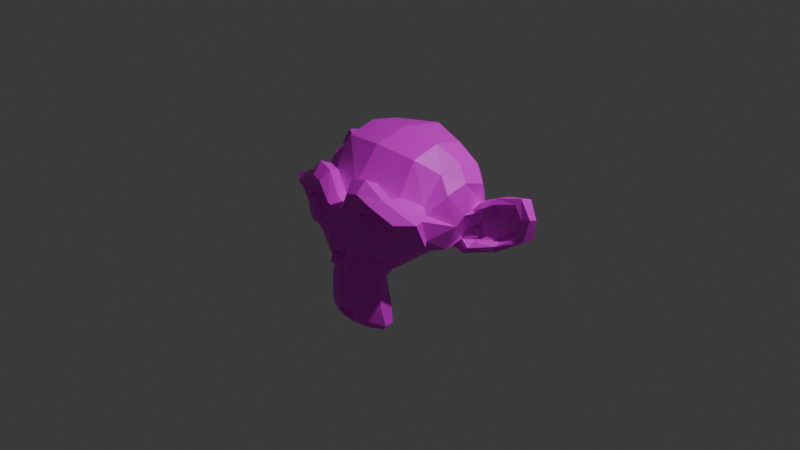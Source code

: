 # Source: suzanne.blend  (saved by Blender 4.2.66; exported with 4.5.12 LTS)
import bpy
from mathutils import Matrix  # noqa: F401  (used for matrix-valued properties, if any)

bpy.ops.wm.read_factory_settings(use_empty=True)
scene = bpy.context.scene
scene.name = 'Scene'

# ---- collections
col_collection = bpy.data.collections.new('Collection'); scene.collection.children.link(col_collection)

# ---- images (referenced by path relative to the original .blend; pixels are not part of the script)
import os
ASSET_DIR = os.environ.get("B2B_ASSET_DIR", "")  # directory of the original .blend (textures are referenced by path, not embedded)
HERE = os.path.dirname(os.path.abspath(__file__))  # packed textures are extracted next to this script under _unpacked/

def load_image(name, relpath, width, height, colorspace="sRGB"):
    """Load a texture the original file referenced (path relative to the .blend, or extracted next to this script)."""
    p = next((c for c in (os.path.join(HERE, relpath), os.path.join(ASSET_DIR, relpath)) if relpath and os.path.exists(c)), "")
    if p:
        img = bpy.data.images.load(p, check_existing=True)
        img.name = name
    else:  # same state as the original file: an image datablock whose file is absent (Cycles renders it pink)
        img = bpy.data.images.new(name, width, height)
        img.source = "FILE"
        img.filepath = "//" + (relpath or name)
    img.colorspace_settings.name = colorspace
    return img
img_suzannetext_png_001 = load_image('Suzannetext.png.001', 'blender/Suzannetext.png', 1024, 1024, 'sRGB')

# ---- materials (node trees are filled in below, after node groups)
mat_mat_riau = bpy.data.materials.new('Matériau')

# ---- material node trees
mat_mat_riau.use_nodes = True; mat_mat_riau.node_tree.nodes.clear()
_N = mat_mat_riau.node_tree.nodes; _L = mat_mat_riau.node_tree.links
n0 = _N.new('ShaderNodeBsdfPrincipled'); n0.name = 'BSDF guidée'; n0.location = (10, 300)
n1 = _N.new('ShaderNodeOutputMaterial'); n1.name = 'Sortie matériau'; n1.location = (300, 300)
n2 = _N.new('ShaderNodeTexImage'); n2.name = 'Texture image'; n2.location = (-280, 271)
n2.image = img_suzannetext_png_001
_L.new(n0.outputs[0], n1.inputs[0])
_L.new(n2.outputs[0], n0.inputs[0])
n1.is_active_output = True

# ---- world
world_world = bpy.data.worlds.new('World'); scene.world = world_world
world_world.use_nodes = True; world_world.node_tree.nodes.clear()
_N = world_world.node_tree.nodes; _L = world_world.node_tree.links
n0 = _N.new('ShaderNodeOutputWorld'); n0.name = 'World Output'; n0.location = (300, 300)
n1 = _N.new('ShaderNodeBackground'); n1.name = 'Background'; n1.location = (10, 300)
n1.inputs[0].default_value = (0.05088, 0.05088, 0.05088, 1.0)
_L.new(n1.outputs[0], n0.inputs[0])
n0.is_active_output = True
world_world.color = (0.05088, 0.05088, 0.05088)
world_world.sun_shadow_jitter_overblur = 0.0

# ---- cameras
cam_camera = bpy.data.cameras.new('Camera')
cam_camera.clip_end = 100.0
cam_camera.ortho_scale = 7.314

# ---- lights
light_light = bpy.data.lights.new('Light', 'POINT')
light_light.energy = 1000.0
light_light.shadow_soft_size = 0.1

# ---- meshes
me_suzanne = bpy.data.meshes.new('Suzanne')
me_suzanne.from_pydata([(0.4375, -0.7656, 0.1641), (-0.4375, -0.7656, 0.1641), (0.5, -0.6875, 0.09375), (-0.5, -0.6875, 0.09375), (0.5469, -0.5781, 0.05469), (-0.5469, -0.5781, 0.05469), (0.3516, -0.6172, -0.02344), (-0.3516, -0.6172, -0.02344), (0.3516, -0.7188, 0.03125), (-0.3516, -0.7188, 0.03125), (0.3516, -0.7812, 0.1328), (-0.3516, -0.7812, 0.1328), (0.2734, -0.7969, 0.1641), (-0.2734, -0.7969, 0.1641), (0.2031, -0.7422, 0.09375), (-0.2031, -0.7422, 0.09375), (0.1562, -0.6484, 0.05469), (-0.1562, -0.6484, 0.05469), (0.07812, -0.6562, 0.2422), (-0.07812, -0.6562, 0.2422), (0.1406, -0.7422, 0.2422), (-0.1406, -0.7422, 0.2422), (0.2422, -0.7969, 0.2422), (-0.2422, -0.7969, 0.2422), (0.2734, -0.7969, 0.3281), (-0.2734, -0.7969, 0.3281), (0.2031, -0.7422, 0.3906), (-0.2031, -0.7422, 0.3906), (0.1562, -0.6484, 0.4375), (-0.1562, -0.6484, 0.4375), (0.3516, -0.6172, 0.5156), (-0.3516, -0.6172, 0.5156), (0.3516, -0.7188, 0.4531), (-0.3516, -0.7188, 0.4531), (0.3516, -0.7812, 0.3594), (-0.3516, -0.7812, 0.3594), (0.4375, -0.7656, 0.3281), (-0.4375, -0.7656, 0.3281), (0.5, -0.6875, 0.3906), (-0.5, -0.6875, 0.3906), (0.5469, -0.5781, 0.4375), (-0.5469, -0.5781, 0.4375), (0.625, -0.5625, 0.2422), (-0.625, -0.5625, 0.2422), (0.5625, -0.6719, 0.2422), (-0.5625, -0.6719, 0.2422), (0.4688, -0.7578, 0.2422), (-0.4688, -0.7578, 0.2422), (0.4766, -0.7734, 0.2422), (-0.4766, -0.7734, 0.2422), (0.4453, -0.7812, 0.3359), (-0.4453, -0.7812, 0.3359), (0.3516, -0.8047, 0.375), (-0.3516, -0.8047, 0.375), (0.2656, -0.8203, 0.3359), (-0.2656, -0.8203, 0.3359), (0.2266, -0.8203, 0.2422), (-0.2266, -0.8203, 0.2422), (0.2656, -0.8203, 0.1562), (-0.2656, -0.8203, 0.1562), (0.3516, -0.8281, 0.2422), (-0.3516, -0.8281, 0.2422), (0.3516, -0.8047, 0.1172), (-0.3516, -0.8047, 0.1172), (0.4453, -0.7812, 0.1562), (-0.4453, -0.7812, 0.1562), (0.0, -0.7422, 0.4297), (0.0, -0.8203, 0.3516), (0.0, -0.7344, -0.6797), (0.0, -0.7812, -0.3203), (0.0, -0.7969, -0.1875), (0.0, -0.7188, -0.7734), (0.0, -0.6016, 0.4062), (0.0, -0.5703, 0.5703), (0.0, 0.5469, 0.8984), (0.0, 0.8516, 0.5625), (0.0, 0.8281, 0.07031), (0.0, 0.3516, -0.3828), (0.2031, -0.5625, -0.1875), (-0.2031, -0.5625, -0.1875), (0.3125, -0.5703, -0.4375), (-0.3125, -0.5703, -0.4375), (0.3516, -0.5703, -0.6953), (-0.3516, -0.5703, -0.6953), (0.3672, -0.5312, -0.8906), (-0.3672, -0.5312, -0.8906), (0.3281, -0.5234, -0.9453), (-0.3281, -0.5234, -0.9453), (0.1797, -0.5547, -0.9688), (-0.1797, -0.5547, -0.9688), (0.0, -0.5781, -0.9844), (0.4375, -0.5312, -0.1406), (-0.4375, -0.5312, -0.1406), (0.6328, -0.5391, -0.03906), (-0.6328, -0.5391, -0.03906), (0.8281, -0.4453, 0.1484), (-0.8281, -0.4453, 0.1484), (0.8594, -0.5938, 0.4297), (-0.8594, -0.5938, 0.4297), (0.7109, -0.625, 0.4844), (-0.7109, -0.625, 0.4844), (0.4922, -0.6875, 0.6016), (-0.4922, -0.6875, 0.6016), (0.3203, -0.7344, 0.7578), (-0.3203, -0.7344, 0.7578), (0.1562, -0.7578, 0.7188), (-0.1562, -0.7578, 0.7188), (0.0625, -0.75, 0.4922), (-0.0625, -0.75, 0.4922), (0.1641, -0.7734, 0.4141), (-0.1641, -0.7734, 0.4141), (0.125, -0.7656, 0.3047), (-0.125, -0.7656, 0.3047), (0.2031, -0.7422, 0.09375), (-0.2031, -0.7422, 0.09375), (0.375, -0.7031, 0.01562), (-0.375, -0.7031, 0.01562), (0.4922, -0.6719, 0.0625), (-0.4922, -0.6719, 0.0625), (0.625, -0.6484, 0.1875), (-0.625, -0.6484, 0.1875), (0.6406, -0.6484, 0.2969), (-0.6406, -0.6484, 0.2969), (0.6016, -0.6641, 0.375), (-0.6016, -0.6641, 0.375), (0.4297, -0.7188, 0.4375), (-0.4297, -0.7188, 0.4375), (0.25, -0.7578, 0.4688), (-0.25, -0.7578, 0.4688), (0.0, -0.7344, -0.7656), (0.1094, -0.7344, -0.7188), (-0.1094, -0.7344, -0.7188), (0.1172, -0.7109, -0.8359), (-0.1172, -0.7109, -0.8359), (0.0625, -0.6953, -0.8828), (-0.0625, -0.6953, -0.8828), (0.0, -0.6875, -0.8906), (0.0, -0.75, -0.1953), (0.0, -0.7422, -0.1406), (0.1016, -0.7422, -0.1484), (-0.1016, -0.7422, -0.1484), (0.125, -0.75, -0.2266), (-0.125, -0.75, -0.2266), (0.08594, -0.7422, -0.2891), (-0.08594, -0.7422, -0.2891), (0.3984, -0.6719, -0.04688), (-0.3984, -0.6719, -0.04688), (0.6172, -0.625, 0.05469), (-0.6172, -0.625, 0.05469), (0.7266, -0.6016, 0.2031), (-0.7266, -0.6016, 0.2031), (0.7422, -0.6562, 0.375), (-0.7422, -0.6562, 0.375), (0.6875, -0.7266, 0.4141), (-0.6875, -0.7266, 0.4141), (0.4375, -0.7969, 0.5469), (-0.4375, -0.7969, 0.5469), (0.3125, -0.8359, 0.6406), (-0.3125, -0.8359, 0.6406), (0.2031, -0.8516, 0.6172), (-0.2031, -0.8516, 0.6172), (0.1016, -0.8438, 0.4297), (-0.1016, -0.8438, 0.4297), (0.125, -0.8125, -0.1016), (-0.125, -0.8125, -0.1016), (0.2109, -0.7109, -0.4453), (-0.2109, -0.7109, -0.4453), (0.25, -0.6875, -0.7031), (-0.25, -0.6875, -0.7031), (0.2656, -0.6641, -0.8203), (-0.2656, -0.6641, -0.8203), (0.2344, -0.6328, -0.9141), (-0.2344, -0.6328, -0.9141), (0.1641, -0.6328, -0.9297), (-0.1641, -0.6328, -0.9297), (0.0, -0.6406, -0.9453), (0.0, -0.7266, 0.04688), (0.0, -0.7656, 0.2109), (0.3281, -0.7422, 0.4766), (-0.3281, -0.7422, 0.4766), (0.1641, -0.75, 0.1406), (-0.1641, -0.75, 0.1406), (0.1328, -0.7578, 0.2109), (-0.1328, -0.7578, 0.2109), (0.1172, -0.7344, -0.6875), (-0.1172, -0.7344, -0.6875), (0.07812, -0.75, -0.4453), (-0.07812, -0.75, -0.4453), (0.0, -0.75, -0.4453), (0.0, -0.7422, -0.3281), (0.09375, -0.7812, -0.2734), (-0.09375, -0.7812, -0.2734), (0.1328, -0.7969, -0.2266), (-0.1328, -0.7969, -0.2266), (0.1094, -0.7812, -0.1328), (-0.1094, -0.7812, -0.1328), (0.03906, -0.7812, -0.125), (-0.03906, -0.7812, -0.125), (0.0, -0.8281, -0.2031), (0.04688, -0.8125, -0.1484), (-0.04688, -0.8125, -0.1484), (0.09375, -0.8125, -0.1562), (-0.09375, -0.8125, -0.1562), (0.1094, -0.8281, -0.2266), (-0.1094, -0.8281, -0.2266), (0.07812, -0.8047, -0.25), (-0.07812, -0.8047, -0.25), (0.0, -0.8047, -0.2891), (0.2578, -0.5547, -0.3125), (-0.2578, -0.5547, -0.3125), (0.1641, -0.7109, -0.2422), (-0.1641, -0.7109, -0.2422), (0.1797, -0.7109, -0.3125), (-0.1797, -0.7109, -0.3125), (0.2344, -0.5547, -0.25), (-0.2344, -0.5547, -0.25), (0.0, -0.6875, -0.875), (0.04688, -0.6875, -0.8672), (-0.04688, -0.6875, -0.8672), (0.09375, -0.7109, -0.8203), (-0.09375, -0.7109, -0.8203), (0.09375, -0.7266, -0.7422), (-0.09375, -0.7266, -0.7422), (0.0, -0.6562, -0.7812), (0.09375, -0.6641, -0.75), (-0.09375, -0.6641, -0.75), (0.09375, -0.6406, -0.8125), (-0.09375, -0.6406, -0.8125), (0.04688, -0.6328, -0.8516), (-0.04688, -0.6328, -0.8516), (0.0, -0.6328, -0.8594), (0.1719, -0.7812, 0.2188), (-0.1719, -0.7812, 0.2188), (0.1875, -0.7734, 0.1562), (-0.1875, -0.7734, 0.1562), (0.3359, -0.7578, 0.4297), (-0.3359, -0.7578, 0.4297), (0.2734, -0.7734, 0.4219), (-0.2734, -0.7734, 0.4219), (0.4219, -0.7734, 0.3984), (-0.4219, -0.7734, 0.3984), (0.5625, -0.6953, 0.3516), (-0.5625, -0.6953, 0.3516), (0.5859, -0.6875, 0.2891), (-0.5859, -0.6875, 0.2891), (0.5781, -0.6797, 0.1953), (-0.5781, -0.6797, 0.1953), (0.4766, -0.7188, 0.1016), (-0.4766, -0.7188, 0.1016), (0.375, -0.7422, 0.0625), (-0.375, -0.7422, 0.0625), (0.2266, -0.7812, 0.1094), (-0.2266, -0.7812, 0.1094), (0.1797, -0.7812, 0.2969), (-0.1797, -0.7812, 0.2969), (0.2109, -0.7812, 0.375), (-0.2109, -0.7812, 0.375), (0.2344, -0.7578, 0.3594), (-0.2344, -0.7578, 0.3594), (0.1953, -0.7578, 0.2969), (-0.1953, -0.7578, 0.2969), (0.2422, -0.7578, 0.125), (-0.2422, -0.7578, 0.125), (0.375, -0.7266, 0.08594), (-0.375, -0.7266, 0.08594), (0.4609, -0.7031, 0.1172), (-0.4609, -0.7031, 0.1172), (0.5469, -0.6719, 0.2109), (-0.5469, -0.6719, 0.2109), (0.5547, -0.6719, 0.2812), (-0.5547, -0.6719, 0.2812), (0.5312, -0.6797, 0.3359), (-0.5312, -0.6797, 0.3359), (0.4141, -0.75, 0.3906), (-0.4141, -0.75, 0.3906), (0.2812, -0.7656, 0.3984), (-0.2812, -0.7656, 0.3984), (0.3359, -0.75, 0.4062), (-0.3359, -0.75, 0.4062), (0.2031, -0.75, 0.1719), (-0.2031, -0.75, 0.1719), (0.1953, -0.75, 0.2266), (-0.1953, -0.75, 0.2266), (0.1094, -0.6094, 0.4609), (-0.1094, -0.6094, 0.4609), (0.1953, -0.6172, 0.6641), (-0.1953, -0.6172, 0.6641), (0.3359, -0.5938, 0.6875), (-0.3359, -0.5938, 0.6875), (0.4844, -0.5547, 0.5547), (-0.4844, -0.5547, 0.5547), (0.6797, -0.4922, 0.4531), (-0.6797, -0.4922, 0.4531), (0.7969, -0.4609, 0.4062), (-0.7969, -0.4609, 0.4062), (0.7734, -0.375, 0.1641), (-0.7734, -0.375, 0.1641), (0.6016, -0.4141, 0.0), (-0.6016, -0.4141, 0.0), (0.4375, -0.4688, -0.09375), (-0.4375, -0.4688, -0.09375), (0.0, -0.2891, 0.8984), (0.0, 0.07812, 0.9844), (0.0, 0.6719, -0.1953), (0.0, -0.1875, -0.4609), (0.0, -0.4609, -0.9766), (0.0, -0.3438, -0.8047), (0.0, -0.3203, -0.5703), (0.0, -0.2812, -0.4844), (0.8516, -0.05469, 0.2344), (-0.8516, -0.05469, 0.2344), (0.8594, 0.04688, 0.3203), (-0.8594, 0.04688, 0.3203), (0.7734, 0.4375, 0.2656), (-0.7734, 0.4375, 0.2656), (0.4609, 0.7031, 0.4375), (-0.4609, 0.7031, 0.4375), (0.7344, -0.07031, -0.04688), (-0.7344, -0.07031, -0.04688), (0.5938, 0.1641, -0.125), (-0.5938, 0.1641, -0.125), (0.6406, 0.4297, -0.007812), (-0.6406, 0.4297, -0.007812), (0.3359, 0.6641, 0.05469), (-0.3359, 0.6641, 0.05469), (0.2344, -0.4062, -0.3516), (-0.2344, -0.4062, -0.3516), (0.1797, -0.2578, -0.4141), (-0.1797, -0.2578, -0.4141), (0.2891, -0.3828, -0.7109), (-0.2891, -0.3828, -0.7109), (0.25, -0.3906, -0.5), (-0.25, -0.3906, -0.5), (0.3281, -0.3984, -0.9141), (-0.3281, -0.3984, -0.9141), (0.1406, -0.3672, -0.7578), (-0.1406, -0.3672, -0.7578), (0.125, -0.3594, -0.5391), (-0.125, -0.3594, -0.5391), (0.1641, -0.4375, -0.9453), (-0.1641, -0.4375, -0.9453), (0.2188, -0.4297, -0.2812), (-0.2188, -0.4297, -0.2812), (0.2109, -0.4688, -0.2266), (-0.2109, -0.4688, -0.2266), (0.2031, -0.5, -0.1719), (-0.2031, -0.5, -0.1719), (0.2109, -0.1641, -0.3906), (-0.2109, -0.1641, -0.3906), (0.2969, 0.2656, -0.3125), (-0.2969, 0.2656, -0.3125), (0.3438, 0.5391, -0.1484), (-0.3438, 0.5391, -0.1484), (0.4531, 0.3828, 0.8672), (-0.4531, 0.3828, 0.8672), (0.4531, 0.07031, 0.9297), (-0.4531, 0.07031, 0.9297), (0.4531, -0.2344, 0.8516), (-0.4531, -0.2344, 0.8516), (0.4609, -0.4297, 0.5234), (-0.4609, -0.4297, 0.5234), (0.7266, -0.3359, 0.4062), (-0.7266, -0.3359, 0.4062), (0.6328, -0.2812, 0.4531), (-0.6328, -0.2812, 0.4531), (0.6406, -0.05469, 0.7031), (-0.6406, -0.05469, 0.7031), (0.7969, -0.125, 0.5625), (-0.7969, -0.125, 0.5625), (0.7969, 0.1172, 0.6172), (-0.7969, 0.1172, 0.6172), (0.6406, 0.1953, 0.75), (-0.6406, 0.1953, 0.75), (0.6406, 0.4453, 0.6797), (-0.6406, 0.4453, 0.6797), (0.7969, 0.3594, 0.5391), (-0.7969, 0.3594, 0.5391), (0.6172, 0.5859, 0.3281), (-0.6172, 0.5859, 0.3281), (0.4844, 0.5469, 0.02344), (-0.4844, 0.5469, 0.02344), (0.8203, 0.2031, 0.3281), (-0.8203, 0.2031, 0.3281), (0.4062, -0.1484, -0.1719), (-0.4062, -0.1484, -0.1719), (0.4297, 0.2109, -0.1953), (-0.4297, 0.2109, -0.1953), (0.8906, 0.2344, 0.4062), (-0.8906, 0.2344, 0.4062), (0.7734, 0.125, -0.1406), (-0.7734, 0.125, -0.1406), (1.039, 0.3281, -0.1016), (-1.039, 0.3281, -0.1016), (1.281, 0.4297, 0.05469), (-1.281, 0.4297, 0.05469), (1.352, 0.4219, 0.3203), (-1.352, 0.4219, 0.3203), (1.234, 0.4219, 0.5078), (-1.234, 0.4219, 0.5078), (1.023, 0.3125, 0.4766), (-1.023, 0.3125, 0.4766), (1.016, 0.2891, 0.4141), (-1.016, 0.2891, 0.4141), (1.188, 0.3906, 0.4375), (-1.188, 0.3906, 0.4375), (1.266, 0.4062, 0.2891), (-1.266, 0.4062, 0.2891), (1.211, 0.4062, 0.07812), (-1.211, 0.4062, 0.07812), (1.031, 0.3047, -0.03906), (-1.031, 0.3047, -0.03906), (0.8281, 0.1328, -0.07031), (-0.8281, 0.1328, -0.07031), (0.9219, 0.2188, 0.3594), (-0.9219, 0.2188, 0.3594), (0.9453, 0.2891, 0.3047), (-0.9453, 0.2891, 0.3047), (0.8828, 0.2109, -0.02344), (-0.8828, 0.2109, -0.02344), (1.039, 0.3672, 0.0), (-1.039, 0.3672, 0.0), (1.188, 0.4453, 0.09375), (-1.188, 0.4453, 0.09375), (1.234, 0.4453, 0.25), (-1.234, 0.4453, 0.25), (1.172, 0.4375, 0.3594), (-1.172, 0.4375, 0.3594), (1.023, 0.3594, 0.3438), (-1.023, 0.3594, 0.3438), (0.8438, 0.2109, 0.2891), (-0.8438, 0.2109, 0.2891), (0.8359, 0.2734, 0.1719), (-0.8359, 0.2734, 0.1719), (0.7578, 0.2734, 0.09375), (-0.7578, 0.2734, 0.09375), (0.8203, 0.2734, 0.08594), (-0.8203, 0.2734, 0.08594), (0.8438, 0.2734, 0.01562), (-0.8438, 0.2734, 0.01562), (0.8125, 0.2734, -0.01562), (-0.8125, 0.2734, -0.01562), (0.7266, 0.07031, 0.0), (-0.7266, 0.07031, 0.0), (0.7188, 0.1719, -0.02344), (-0.7188, 0.1719, -0.02344), (0.7188, 0.1875, 0.03906), (-0.7188, 0.1875, 0.03906), (0.7969, 0.2109, 0.2031), (-0.7969, 0.2109, 0.2031), (0.8906, 0.2656, 0.2422), (-0.8906, 0.2656, 0.2422), (0.8906, 0.3203, 0.2344), (-0.8906, 0.3203, 0.2344), (0.8125, 0.3203, -0.01562), (-0.8125, 0.3203, -0.01562), (0.8516, 0.3203, 0.01562), (-0.8516, 0.3203, 0.01562), (0.8281, 0.3203, 0.07812), (-0.8281, 0.3203, 0.07812), (0.7656, 0.3203, 0.09375), (-0.7656, 0.3203, 0.09375), (0.8438, 0.3203, 0.1719), (-0.8438, 0.3203, 0.1719), (1.039, 0.4141, 0.3281), (-1.039, 0.4141, 0.3281), (1.188, 0.4844, 0.3438), (-1.188, 0.4844, 0.3438), (1.258, 0.4922, 0.2422), (-1.258, 0.4922, 0.2422), (1.211, 0.4844, 0.08594), (-1.211, 0.4844, 0.08594), (1.047, 0.4219, 0.0), (-1.047, 0.4219, 0.0), (0.8828, 0.2656, -0.01562), (-0.8828, 0.2656, -0.01562), (0.9531, 0.3438, 0.2891), (-0.9531, 0.3438, 0.2891), (0.8906, 0.3281, 0.1094), (-0.8906, 0.3281, 0.1094), (0.9375, 0.3359, 0.0625), (-0.9375, 0.3359, 0.0625), (1.0, 0.3672, 0.125), (-1.0, 0.3672, 0.125), (0.9609, 0.3516, 0.1719), (-0.9609, 0.3516, 0.1719), (1.016, 0.375, 0.2344), (-1.016, 0.375, 0.2344), (1.055, 0.3828, 0.1875), (-1.055, 0.3828, 0.1875), (1.109, 0.3906, 0.2109), (-1.109, 0.3906, 0.2109), (1.086, 0.3906, 0.2734), (-1.086, 0.3906, 0.2734), (1.023, 0.4844, 0.4375), (-1.023, 0.4844, 0.4375), (1.25, 0.5469, 0.4688), (-1.25, 0.5469, 0.4688), (1.367, 0.5, 0.2969), (-1.367, 0.5, 0.2969), (1.312, 0.5312, 0.05469), (-1.312, 0.5312, 0.05469), (1.039, 0.4922, -0.08594), (-1.039, 0.4922, -0.08594), (0.7891, 0.3281, -0.125), (-0.7891, 0.3281, -0.125), (0.8594, 0.3828, 0.3828), (-0.8594, 0.3828, 0.3828)], [], [(46, 0, 2, 44), (3, 1, 47, 45), (44, 2, 4, 42), (5, 3, 45, 43), (2, 8, 6, 4), (7, 9, 3, 5), (0, 10, 8, 2), (9, 11, 1, 3), (10, 12, 14, 8), (15, 13, 11, 9), (8, 14, 16, 6), (17, 15, 9, 7), (14, 20, 18, 16), (19, 21, 15, 17), (12, 22, 20, 14), (21, 23, 13, 15), (22, 24, 26, 20), (27, 25, 23, 21), (20, 26, 28, 18), (29, 27, 21, 19), (26, 32, 30, 28), (31, 33, 27, 29), (24, 34, 32, 26), (33, 35, 25, 27), (34, 36, 38, 32), (39, 37, 35, 33), (32, 38, 40, 30), (41, 39, 33, 31), (38, 44, 42, 40), (43, 45, 39, 41), (36, 46, 44, 38), (45, 47, 37, 39), (46, 36, 50, 48), (51, 37, 47, 49), (36, 34, 52, 50), (53, 35, 37, 51), (34, 24, 54, 52), (55, 25, 35, 53), (24, 22, 56, 54), (57, 23, 25, 55), (22, 12, 58, 56), (59, 13, 23, 57), (12, 10, 62, 58), (63, 11, 13, 59), (10, 0, 64, 62), (65, 1, 11, 63), (0, 46, 48, 64), (49, 47, 1, 65), (60, 64, 48), (49, 65, 61), (62, 64, 60), (61, 65, 63), (60, 58, 62), (63, 59, 61), (60, 56, 58), (59, 57, 61), (60, 54, 56), (57, 55, 61), (60, 52, 54), (55, 53, 61), (60, 50, 52), (53, 51, 61), (60, 48, 50), (51, 49, 61), (88, 173, 175, 90), (175, 174, 89, 90), (86, 171, 173, 88), (174, 172, 87, 89), (84, 169, 171, 86), (172, 170, 85, 87), (82, 167, 169, 84), (170, 168, 83, 85), (80, 165, 167, 82), (168, 166, 81, 83), (78, 91, 145, 163), (146, 92, 79, 164), (91, 93, 147, 145), (148, 94, 92, 146), (93, 95, 149, 147), (150, 96, 94, 148), (95, 97, 151, 149), (152, 98, 96, 150), (97, 99, 153, 151), (154, 100, 98, 152), (99, 101, 155, 153), (156, 102, 100, 154), (101, 103, 157, 155), (158, 104, 102, 156), (103, 105, 159, 157), (160, 106, 104, 158), (105, 107, 161, 159), (162, 108, 106, 160), (107, 66, 67, 161), (67, 66, 108, 162), (109, 127, 159, 161), (160, 128, 110, 162), (127, 178, 157, 159), (158, 179, 128, 160), (125, 155, 157, 178), (158, 156, 126, 179), (123, 153, 155, 125), (156, 154, 124, 126), (121, 151, 153, 123), (154, 152, 122, 124), (119, 149, 151, 121), (152, 150, 120, 122), (117, 147, 149, 119), (150, 148, 118, 120), (115, 145, 147, 117), (148, 146, 116, 118), (113, 163, 145, 115), (146, 164, 114, 116), (113, 180, 176, 163), (176, 181, 114, 164), (109, 161, 67, 111), (67, 162, 110, 112), (111, 67, 177, 182), (177, 67, 112, 183), (176, 180, 182, 177), (183, 181, 176, 177), (134, 136, 175, 173), (175, 136, 135, 174), (132, 134, 173, 171), (174, 135, 133, 172), (130, 132, 171, 169), (172, 133, 131, 170), (165, 186, 184, 167), (185, 187, 166, 168), (130, 169, 167, 184), (168, 170, 131, 185), (143, 189, 188, 186), (188, 189, 144, 187), (184, 186, 188, 68), (188, 187, 185, 68), (129, 130, 184, 68), (185, 131, 129, 68), (141, 192, 190, 143), (191, 193, 142, 144), (139, 194, 192, 141), (193, 195, 140, 142), (138, 196, 194, 139), (195, 197, 138, 140), (137, 70, 196, 138), (197, 70, 137, 138), (189, 143, 190, 69), (191, 144, 189, 69), (69, 190, 205, 207), (206, 191, 69, 207), (70, 198, 199, 196), (200, 198, 70, 197), (196, 199, 201, 194), (202, 200, 197, 195), (194, 201, 203, 192), (204, 202, 195, 193), (192, 203, 205, 190), (206, 204, 193, 191), (198, 203, 201, 199), (202, 204, 198, 200), (198, 207, 205, 203), (206, 207, 198, 204), (138, 139, 163, 176), (164, 140, 138, 176), (139, 141, 210, 163), (211, 142, 140, 164), (141, 143, 212, 210), (213, 144, 142, 211), (143, 186, 165, 212), (166, 187, 144, 213), (80, 208, 212, 165), (213, 209, 81, 166), (208, 214, 210, 212), (211, 215, 209, 213), (78, 163, 210, 214), (211, 164, 79, 215), (130, 129, 71, 221), (71, 129, 131, 222), (132, 130, 221, 219), (222, 131, 133, 220), (134, 132, 219, 217), (220, 133, 135, 218), (136, 134, 217, 216), (218, 135, 136, 216), (216, 217, 228, 230), (229, 218, 216, 230), (217, 219, 226, 228), (227, 220, 218, 229), (219, 221, 224, 226), (225, 222, 220, 227), (221, 71, 223, 224), (223, 71, 222, 225), (223, 230, 228, 224), (229, 230, 223, 225), (224, 228, 226), (227, 229, 225), (182, 180, 233, 231), (234, 181, 183, 232), (111, 182, 231, 253), (232, 183, 112, 254), (109, 111, 253, 255), (254, 112, 110, 256), (180, 113, 251, 233), (252, 114, 181, 234), (113, 115, 249, 251), (250, 116, 114, 252), (115, 117, 247, 249), (248, 118, 116, 250), (117, 119, 245, 247), (246, 120, 118, 248), (119, 121, 243, 245), (244, 122, 120, 246), (121, 123, 241, 243), (242, 124, 122, 244), (123, 125, 239, 241), (240, 126, 124, 242), (125, 178, 235, 239), (236, 179, 126, 240), (178, 127, 237, 235), (238, 128, 179, 236), (127, 109, 255, 237), (256, 110, 128, 238), (237, 255, 257, 275), (258, 256, 238, 276), (235, 237, 275, 277), (276, 238, 236, 278), (239, 235, 277, 273), (278, 236, 240, 274), (241, 239, 273, 271), (274, 240, 242, 272), (243, 241, 271, 269), (272, 242, 244, 270), (245, 243, 269, 267), (270, 244, 246, 268), (247, 245, 267, 265), (268, 246, 248, 266), (249, 247, 265, 263), (266, 248, 250, 264), (251, 249, 263, 261), (264, 250, 252, 262), (233, 251, 261, 279), (262, 252, 234, 280), (255, 253, 259, 257), (260, 254, 256, 258), (253, 231, 281, 259), (282, 232, 254, 260), (231, 233, 279, 281), (280, 234, 232, 282), (66, 107, 283, 72), (284, 108, 66, 72), (107, 105, 285, 283), (286, 106, 108, 284), (105, 103, 287, 285), (288, 104, 106, 286), (103, 101, 289, 287), (290, 102, 104, 288), (101, 99, 291, 289), (292, 100, 102, 290), (99, 97, 293, 291), (294, 98, 100, 292), (97, 95, 295, 293), (296, 96, 98, 294), (95, 93, 297, 295), (298, 94, 96, 296), (93, 91, 299, 297), (300, 92, 94, 298), (307, 308, 327, 337), (328, 308, 307, 338), (306, 307, 337, 335), (338, 307, 306, 336), (305, 306, 335, 339), (336, 306, 305, 340), (88, 90, 305, 339), (305, 90, 89, 340), (86, 88, 339, 333), (340, 89, 87, 334), (84, 86, 333, 329), (334, 87, 85, 330), (82, 84, 329, 331), (330, 85, 83, 332), (329, 335, 337, 331), (338, 336, 330, 332), (329, 333, 339, 335), (340, 334, 330, 336), (325, 331, 337, 327), (338, 332, 326, 328), (80, 82, 331, 325), (332, 83, 81, 326), (208, 341, 343, 214), (344, 342, 209, 215), (80, 325, 341, 208), (342, 326, 81, 209), (78, 214, 343, 345), (344, 215, 79, 346), (78, 345, 299, 91), (300, 346, 79, 92), (76, 323, 351, 303), (352, 324, 76, 303), (303, 351, 349, 77), (350, 352, 303, 77), (77, 349, 347, 304), (348, 350, 77, 304), (304, 347, 327, 308), (328, 348, 304, 308), (325, 327, 347, 341), (348, 328, 326, 342), (295, 297, 317, 309), (318, 298, 296, 310), (75, 315, 323, 76), (324, 316, 75, 76), (301, 357, 355, 302), (356, 358, 301, 302), (302, 355, 353, 74), (354, 356, 302, 74), (74, 353, 315, 75), (316, 354, 74, 75), (291, 293, 361, 363), (362, 294, 292, 364), (363, 361, 367, 365), (368, 362, 364, 366), (365, 367, 369, 371), (370, 368, 366, 372), (371, 369, 375, 373), (376, 370, 372, 374), (313, 377, 373, 375), (374, 378, 314, 376), (315, 353, 373, 377), (374, 354, 316, 378), (353, 355, 371, 373), (372, 356, 354, 374), (355, 357, 365, 371), (366, 358, 356, 372), (357, 359, 363, 365), (364, 360, 358, 366), (289, 291, 363, 359), (364, 292, 290, 360), (73, 359, 357, 301), (358, 360, 73, 301), (283, 285, 287, 289), (288, 286, 284, 290), (283, 289, 359, 73), (360, 290, 284, 73), (72, 283, 73), (73, 284, 72), (293, 295, 309, 361), (310, 296, 294, 362), (309, 311, 367, 361), (368, 312, 310, 362), (311, 381, 369, 367), (370, 382, 312, 368), (313, 375, 369, 381), (370, 376, 314, 382), (347, 349, 385, 383), (386, 350, 348, 384), (317, 383, 385, 319), (386, 384, 318, 320), (297, 299, 383, 317), (384, 300, 298, 318), (299, 343, 341, 383), (342, 344, 300, 384), (341, 347, 383), (384, 348, 342), (299, 345, 343), (344, 346, 300), (313, 321, 379, 377), (380, 322, 314, 378), (315, 377, 379, 323), (380, 378, 316, 324), (319, 385, 379, 321), (380, 386, 320, 322), (349, 351, 379, 385), (380, 352, 350, 386), (323, 379, 351), (352, 380, 324), (399, 387, 413, 401), (414, 388, 400, 402), (399, 401, 403, 397), (404, 402, 400, 398), (397, 403, 405, 395), (406, 404, 398, 396), (395, 405, 407, 393), (408, 406, 396, 394), (393, 407, 409, 391), (410, 408, 394, 392), (391, 409, 411, 389), (412, 410, 392, 390), (409, 419, 417, 411), (418, 420, 410, 412), (407, 421, 419, 409), (420, 422, 408, 410), (405, 423, 421, 407), (422, 424, 406, 408), (403, 425, 423, 405), (424, 426, 404, 406), (401, 427, 425, 403), (426, 428, 402, 404), (401, 413, 415, 427), (416, 414, 402, 428), (317, 319, 443, 441), (444, 320, 318, 442), (319, 389, 411, 443), (412, 390, 320, 444), (309, 317, 441, 311), (442, 318, 310, 312), (381, 429, 413, 387), (414, 430, 382, 388), (411, 417, 439, 443), (440, 418, 412, 444), (437, 445, 443, 439), (444, 446, 438, 440), (433, 445, 437, 435), (438, 446, 434, 436), (431, 447, 445, 433), (446, 448, 432, 434), (429, 447, 431, 449), (432, 448, 430, 450), (413, 429, 449, 415), (450, 430, 414, 416), (311, 447, 429, 381), (430, 448, 312, 382), (311, 441, 445, 447), (446, 442, 312, 448), (441, 443, 445), (446, 444, 442), (415, 449, 451, 475), (452, 450, 416, 476), (449, 431, 461, 451), (462, 432, 450, 452), (431, 433, 459, 461), (460, 434, 432, 462), (433, 435, 457, 459), (458, 436, 434, 460), (435, 437, 455, 457), (456, 438, 436, 458), (437, 439, 453, 455), (454, 440, 438, 456), (439, 417, 473, 453), (474, 418, 440, 454), (427, 415, 475, 463), (476, 416, 428, 464), (425, 427, 463, 465), (464, 428, 426, 466), (423, 425, 465, 467), (466, 426, 424, 468), (421, 423, 467, 469), (468, 424, 422, 470), (419, 421, 469, 471), (470, 422, 420, 472), (417, 419, 471, 473), (472, 420, 418, 474), (457, 455, 479, 477), (480, 456, 458, 478), (477, 479, 481, 483), (482, 480, 478, 484), (483, 481, 487, 485), (488, 482, 484, 486), (485, 487, 489, 491), (490, 488, 486, 492), (463, 475, 485, 491), (486, 476, 464, 492), (451, 483, 485, 475), (486, 484, 452, 476), (451, 461, 477, 483), (478, 462, 452, 484), (457, 477, 461, 459), (462, 478, 458, 460), (453, 473, 479, 455), (480, 474, 454, 456), (471, 481, 479, 473), (480, 482, 472, 474), (469, 487, 481, 471), (482, 488, 470, 472), (467, 489, 487, 469), (488, 490, 468, 470), (465, 491, 489, 467), (490, 492, 466, 468), (463, 491, 465), (466, 492, 464), (391, 389, 503, 501), (504, 390, 392, 502), (393, 391, 501, 499), (502, 392, 394, 500), (395, 393, 499, 497), (500, 394, 396, 498), (397, 395, 497, 495), (498, 396, 398, 496), (399, 397, 495, 493), (496, 398, 400, 494), (387, 399, 493, 505), (494, 400, 388, 506), (493, 501, 503, 505), (504, 502, 494, 506), (493, 495, 499, 501), (500, 496, 494, 502), (495, 497, 499), (500, 498, 496), (313, 381, 387, 505), (388, 382, 314, 506), (313, 505, 503, 321), (504, 506, 314, 322), (319, 321, 503, 389), (504, 322, 320, 390)])
_uv = me_suzanne.uv_layers.new(name='CarteUV')
_uv.uv.foreach_set('vector', [0.07158, 0.6734, 0.08179, 0.6628, 0.1027, 0.6717, 0.08114, 0.6957, 0.2308, 0.6438, 0.2099, 0.6527, 0.1997, 0.6421, 0.2092, 0.6198, 0.08114, 0.6957, 0.1027, 0.6717, 0.1267, 0.6869, 0.09194, 0.7211, 0.2548, 0.6285, 0.2308, 0.6438, 0.2092, 0.6198, 0.22, 0.5943, 0.1027, 0.6717, 0.1017, 0.64, 0.1279, 0.6342, 0.1267, 0.6869, 0.256, 0.6813, 0.2298, 0.6755, 0.2308, 0.6438, 0.2548, 0.6285, 0.08179, 0.6628, 0.08173, 0.6468, 0.1017, 0.64, 0.1027, 0.6717, 0.2298, 0.6755, 0.2098, 0.6687, 0.2099, 0.6527, 0.2308, 0.6438, 0.08173, 0.6468, 0.07091, 0.6365, 0.07924, 0.6187, 0.1017, 0.64, 0.2073, 0.6968, 0.199, 0.6789, 0.2098, 0.6687, 0.2298, 0.6755, 0.1017, 0.64, 0.07924, 0.6187, 0.09087, 0.5931, 0.1279, 0.6342, 0.219, 0.7223, 0.2073, 0.6968, 0.2298, 0.6755, 0.256, 0.6813, 0.07924, 0.6187, 0.04782, 0.6163, 0.03621, 0.5931, 0.09087, 0.5931, 0.1643, 0.7223, 0.1759, 0.6991, 0.2073, 0.6968, 0.219, 0.7223, 0.07091, 0.6365, 0.05536, 0.6352, 0.04782, 0.6163, 0.07924, 0.6187, 0.1759, 0.6991, 0.1835, 0.6802, 0.199, 0.6789, 0.2073, 0.6968, 0.05536, 0.6352, 0.04434, 0.6476, 0.02639, 0.6407, 0.04782, 0.6163, 0.1545, 0.6748, 0.1725, 0.6678, 0.1835, 0.6802, 0.1759, 0.6991, 0.04782, 0.6163, 0.02639, 0.6407, 0.000189, 0.6343, 0.03621, 0.5931, 0.1283, 0.6811, 0.1545, 0.6748, 0.1759, 0.6991, 0.1643, 0.7223, 0.02639, 0.6407, 0.02675, 0.672, 0.004317, 0.687, 0.000189, 0.6343, 0.1324, 0.6284, 0.1549, 0.6435, 0.1545, 0.6748, 0.1283, 0.6811, 0.04434, 0.6476, 0.04421, 0.6627, 0.02675, 0.672, 0.02639, 0.6407, 0.1549, 0.6435, 0.1723, 0.6528, 0.1725, 0.6678, 0.1545, 0.6748, 0.04421, 0.6627, 0.05575, 0.6737, 0.04896, 0.6945, 0.02675, 0.672, 0.1771, 0.6209, 0.1839, 0.6417, 0.1723, 0.6528, 0.1549, 0.6435, 0.02675, 0.672, 0.04896, 0.6945, 0.04203, 0.7223, 0.004317, 0.687, 0.1701, 0.5931, 0.1771, 0.6209, 0.1549, 0.6435, 0.1324, 0.6284, 0.04896, 0.6945, 0.08114, 0.6957, 0.09194, 0.7211, 0.04203, 0.7223, 0.22, 0.5943, 0.2092, 0.6198, 0.1771, 0.6209, 0.1701, 0.5931, 0.05575, 0.6737, 0.07158, 0.6734, 0.08114, 0.6957, 0.04896, 0.6945, 0.2092, 0.6198, 0.1997, 0.6421, 0.1839, 0.6417, 0.1771, 0.6209, 0.07158, 0.6734, 0.05575, 0.6737, 0.05651, 0.6706, 0.07055, 0.6711, 0.1846, 0.6448, 0.1839, 0.6417, 0.1997, 0.6421, 0.1987, 0.6444, 0.05575, 0.6737, 0.04421, 0.6627, 0.04807, 0.6602, 0.05651, 0.6706, 0.1762, 0.6552, 0.1723, 0.6528, 0.1839, 0.6417, 0.1846, 0.6448, 0.04421, 0.6627, 0.04434, 0.6476, 0.04848, 0.6489, 0.04807, 0.6602, 0.1766, 0.6666, 0.1725, 0.6678, 0.1723, 0.6528, 0.1762, 0.6552, 0.04434, 0.6476, 0.05536, 0.6352, 0.05743, 0.6405, 0.04848, 0.6489, 0.1855, 0.6749, 0.1835, 0.6802, 0.1725, 0.6678, 0.1766, 0.6666, 0.05536, 0.6352, 0.07091, 0.6365, 0.06888, 0.6403, 0.05743, 0.6405, 0.197, 0.6751, 0.199, 0.6789, 0.1835, 0.6802, 0.1855, 0.6749, 0.07091, 0.6365, 0.08173, 0.6468, 0.07733, 0.6479, 0.06888, 0.6403, 0.2054, 0.6676, 0.2098, 0.6687, 0.199, 0.6789, 0.197, 0.6751, 0.08173, 0.6468, 0.08179, 0.6628, 0.07899, 0.6612, 0.07733, 0.6479, 0.2071, 0.6542, 0.2099, 0.6527, 0.2098, 0.6687, 0.2054, 0.6676, 0.08179, 0.6628, 0.07158, 0.6734, 0.07055, 0.6711, 0.07899, 0.6612, 0.1987, 0.6444, 0.1997, 0.6421, 0.2099, 0.6527, 0.2071, 0.6542, 0.06322, 0.6542, 0.07899, 0.6612, 0.07055, 0.6711, 0.1987, 0.6444, 0.2071, 0.6542, 0.1913, 0.6612, 0.07733, 0.6479, 0.07899, 0.6612, 0.06322, 0.6542, 0.1913, 0.6612, 0.2071, 0.6542, 0.2054, 0.6676, 0.06322, 0.6542, 0.06888, 0.6403, 0.07733, 0.6479, 0.2054, 0.6676, 0.197, 0.6751, 0.1913, 0.6612, 0.06322, 0.6542, 0.05743, 0.6405, 0.06888, 0.6403, 0.197, 0.6751, 0.1855, 0.6749, 0.1913, 0.6612, 0.06322, 0.6542, 0.04848, 0.6489, 0.05743, 0.6405, 0.1855, 0.6749, 0.1766, 0.6666, 0.1913, 0.6612, 0.06322, 0.6542, 0.04807, 0.6602, 0.04848, 0.6489, 0.1766, 0.6666, 0.1762, 0.6552, 0.1913, 0.6612, 0.06322, 0.6542, 0.05651, 0.6706, 0.04807, 0.6602, 0.1762, 0.6552, 0.1846, 0.6448, 0.1913, 0.6612, 0.06322, 0.6542, 0.07055, 0.6711, 0.05651, 0.6706, 0.1846, 0.6448, 0.1987, 0.6444, 0.1913, 0.6612, 0.6558, 0.2149, 0.657, 0.2155, 0.6563, 0.2179, 0.6552, 0.2176, 0.6563, 0.2179, 0.6553, 0.2203, 0.654, 0.22, 0.6552, 0.2176, 0.6561, 0.2131, 0.6574, 0.2145, 0.657, 0.2155, 0.6558, 0.2149, 0.6553, 0.2203, 0.6549, 0.2213, 0.6531, 0.2216, 0.654, 0.22, 0.6566, 0.2125, 0.6589, 0.2137, 0.6574, 0.2145, 0.6561, 0.2131, 0.6549, 0.2213, 0.6556, 0.2229, 0.653, 0.2224, 0.6531, 0.2216, 0.6591, 0.2099, 0.6614, 0.2132, 0.6589, 0.2137, 0.6566, 0.2125, 0.6556, 0.2229, 0.6573, 0.2249, 0.6533, 0.2261, 0.653, 0.2224, 0.6675, 0.2024, 0.6719, 0.2114, 0.6614, 0.2132, 0.6591, 0.2099, 0.6573, 0.2249, 0.6649, 0.2334, 0.6551, 0.2379, 0.6533, 0.2261, 0.6977, 0.829, 0.6676, 0.8712, 0.6413, 0.8453, 0.6596, 0.7797, 0.6439, 0.6539, 0.6695, 0.6295, 0.698, 0.6704, 0.6607, 0.718, 0.6676, 0.8712, 0.6346, 0.899, 0.6152, 0.8859, 0.6413, 0.8453, 0.6194, 0.6145, 0.6383, 0.6024, 0.6695, 0.6295, 0.6439, 0.6539, 0.6346, 0.899, 0.5987, 0.9343, 0.5879, 0.9022, 0.6152, 0.8859, 0.5935, 0.598, 0.6051, 0.5679, 0.6383, 0.6024, 0.6194, 0.6145, 0.5987, 0.9343, 0.5573, 0.9204, 0.5579, 0.9021, 0.5879, 0.9022, 0.5649, 0.5967, 0.5653, 0.5792, 0.6051, 0.5679, 0.5935, 0.598, 0.5573, 0.9204, 0.5374, 0.9093, 0.5473, 0.8911, 0.5579, 0.9021, 0.5543, 0.6065, 0.5459, 0.5886, 0.5653, 0.5792, 0.5649, 0.5967, 0.5374, 0.9093, 0.5041, 0.8735, 0.52, 0.8528, 0.5473, 0.8911, 0.5256, 0.6412, 0.5117, 0.6206, 0.5459, 0.5886, 0.5543, 0.6065, 0.5041, 0.8735, 0.4855, 0.8392, 0.5047, 0.8329, 0.52, 0.8528, 0.5102, 0.6596, 0.492, 0.6523, 0.5117, 0.6206, 0.5256, 0.6412, 0.4855, 0.8392, 0.4851, 0.8194, 0.5032, 0.8169, 0.5047, 0.8329, 0.5079, 0.675, 0.4904, 0.6715, 0.492, 0.6523, 0.5102, 0.6596, 0.4851, 0.8194, 0.4947, 0.7729, 0.5246, 0.7805, 0.5032, 0.8169, 0.5265, 0.7119, 0.4966, 0.7175, 0.4904, 0.6715, 0.5079, 0.675, 0.4947, 0.7729, 0.5006, 0.7453, 0.5384, 0.7466, 0.5246, 0.7805, 0.5384, 0.7466, 0.5006, 0.7453, 0.4966, 0.7175, 0.5265, 0.7119, 0.5385, 0.7976, 0.5323, 0.8176, 0.5032, 0.8169, 0.5246, 0.7805, 0.5079, 0.675, 0.5371, 0.6757, 0.5414, 0.696, 0.5265, 0.7119, 0.5323, 0.8176, 0.5345, 0.8318, 0.5047, 0.8329, 0.5032, 0.8169, 0.5102, 0.6596, 0.5395, 0.6618, 0.5371, 0.6757, 0.5079, 0.675, 0.5446, 0.8498, 0.52, 0.8528, 0.5047, 0.8329, 0.5345, 0.8318, 0.5102, 0.6596, 0.5256, 0.6412, 0.5479, 0.6449, 0.5395, 0.6618, 0.5591, 0.8788, 0.5473, 0.8911, 0.52, 0.8528, 0.5446, 0.8498, 0.5256, 0.6412, 0.5543, 0.6065, 0.5647, 0.6191, 0.5479, 0.6449, 0.5725, 0.886, 0.5579, 0.9021, 0.5473, 0.8911, 0.5591, 0.8788, 0.5543, 0.6065, 0.5649, 0.5967, 0.5779, 0.613, 0.5647, 0.6191, 0.5918, 0.8837, 0.5879, 0.9022, 0.5579, 0.9021, 0.5725, 0.886, 0.5649, 0.5967, 0.5935, 0.598, 0.5965, 0.6161, 0.5779, 0.613, 0.6165, 0.8608, 0.6152, 0.8859, 0.5879, 0.9022, 0.5918, 0.8837, 0.5935, 0.598, 0.6194, 0.6145, 0.6202, 0.6385, 0.5965, 0.6161, 0.6278, 0.8366, 0.6413, 0.8453, 0.6152, 0.8859, 0.6165, 0.8608, 0.6194, 0.6145, 0.6439, 0.6539, 0.6307, 0.662, 0.6202, 0.6385, 0.6121, 0.7958, 0.6596, 0.7797, 0.6413, 0.8453, 0.6278, 0.8366, 0.6439, 0.6539, 0.6607, 0.718, 0.6156, 0.6998, 0.6307, 0.662, 0.6121, 0.7958, 0.6017, 0.7865, 0.6241, 0.7484, 0.6596, 0.7797, 0.6241, 0.7484, 0.6033, 0.708, 0.6156, 0.6998, 0.6607, 0.718, 0.5385, 0.7976, 0.5246, 0.7805, 0.5384, 0.7466, 0.562, 0.782, 0.5384, 0.7466, 0.5265, 0.7119, 0.5414, 0.696, 0.5629, 0.7128, 0.562, 0.782, 0.5384, 0.7466, 0.5824, 0.7476, 0.5849, 0.7807, 0.5824, 0.7476, 0.5384, 0.7466, 0.5629, 0.7128, 0.5858, 0.7143, 0.6241, 0.7484, 0.6017, 0.7865, 0.5849, 0.7807, 0.5824, 0.7476, 0.5858, 0.7143, 0.6033, 0.708, 0.6241, 0.7484, 0.5824, 0.7476, 0.6579, 0.2174, 0.6574, 0.2183, 0.6563, 0.2179, 0.657, 0.2155, 0.6563, 0.2179, 0.6574, 0.2183, 0.6572, 0.2194, 0.6553, 0.2203, 0.6589, 0.2165, 0.6579, 0.2174, 0.657, 0.2155, 0.6574, 0.2145, 0.6553, 0.2203, 0.6572, 0.2194, 0.6574, 0.2207, 0.6549, 0.2213, 0.6616, 0.2171, 0.6589, 0.2165, 0.6574, 0.2145, 0.6589, 0.2137, 0.6549, 0.2213, 0.6574, 0.2207, 0.6599, 0.222, 0.6556, 0.2229, 0.6719, 0.2114, 0.6728, 0.2191, 0.6625, 0.2168, 0.6614, 0.2132, 0.6604, 0.2227, 0.6704, 0.2272, 0.6649, 0.2334, 0.6573, 0.2249, 0.6616, 0.2171, 0.6589, 0.2137, 0.6614, 0.2132, 0.6625, 0.2168, 0.6573, 0.2249, 0.6556, 0.2229, 0.6599, 0.222, 0.6604, 0.2227, 0.6838, 0.2188, 0.68, 0.2255, 0.6719, 0.2232, 0.6728, 0.2191, 0.6719, 0.2232, 0.68, 0.2255, 0.6807, 0.2338, 0.6704, 0.2272, 0.6625, 0.2168, 0.6728, 0.2191, 0.6719, 0.2232, 0.6624, 0.2201, 0.6719, 0.2232, 0.6704, 0.2272, 0.6604, 0.2227, 0.6624, 0.2201, 0.6605, 0.2194, 0.6616, 0.2171, 0.6625, 0.2168, 0.6624, 0.2201, 0.6604, 0.2227, 0.6599, 0.222, 0.6605, 0.2194, 0.6624, 0.2201, 0.6902, 0.2158, 0.6903, 0.2197, 0.6867, 0.2203, 0.6838, 0.2188, 0.6845, 0.2337, 0.6887, 0.2361, 0.6864, 0.2411, 0.6807, 0.2338, 0.6964, 0.2193, 0.6939, 0.2211, 0.6903, 0.2197, 0.6902, 0.2158, 0.6887, 0.2361, 0.6964, 0.2361, 0.6981, 0.2417, 0.6864, 0.2411, 0.6964, 0.2254, 0.6946, 0.2236, 0.6939, 0.2211, 0.6964, 0.2193, 0.4499, 0.5931, 0.4501, 0.607, 0.4416, 0.6144, 0.4416, 0.5944, 0.6949, 0.2265, 0.6929, 0.2267, 0.6946, 0.2236, 0.6964, 0.2254, 0.6977, 0.2299, 0.6929, 0.2267, 0.6949, 0.2265, 0.6964, 0.2254, 0.68, 0.2255, 0.6838, 0.2188, 0.6867, 0.2203, 0.6827, 0.226, 0.6845, 0.2337, 0.6807, 0.2338, 0.68, 0.2255, 0.6827, 0.226, 0.6827, 0.226, 0.6867, 0.2203, 0.6883, 0.2221, 0.6853, 0.2265, 0.6871, 0.2322, 0.6845, 0.2337, 0.6827, 0.226, 0.6853, 0.2265, 0.6929, 0.2267, 0.6907, 0.227, 0.6931, 0.2237, 0.6946, 0.2236, 0.6945, 0.2305, 0.6907, 0.227, 0.6929, 0.2267, 0.6977, 0.2299, 0.6946, 0.2236, 0.6931, 0.2237, 0.6927, 0.222, 0.6939, 0.2211, 0.6938, 0.2336, 0.6945, 0.2305, 0.6977, 0.2299, 0.6964, 0.2361, 0.6939, 0.2211, 0.6927, 0.222, 0.6902, 0.2215, 0.6903, 0.2197, 0.6894, 0.2336, 0.6938, 0.2336, 0.6964, 0.2361, 0.6887, 0.2361, 0.6903, 0.2197, 0.6902, 0.2215, 0.6883, 0.2221, 0.6867, 0.2203, 0.6871, 0.2322, 0.6894, 0.2336, 0.6887, 0.2361, 0.6845, 0.2337, 0.6907, 0.227, 0.6902, 0.2215, 0.6927, 0.222, 0.6931, 0.2237, 0.6938, 0.2336, 0.6894, 0.2336, 0.6907, 0.227, 0.6945, 0.2305, 0.6907, 0.227, 0.6853, 0.2265, 0.6883, 0.2221, 0.6902, 0.2215, 0.6871, 0.2322, 0.6853, 0.2265, 0.6907, 0.227, 0.6894, 0.2336, 0.6663, 0.749, 0.6746, 0.7688, 0.6596, 0.7797, 0.6241, 0.7484, 0.6607, 0.718, 0.6754, 0.7294, 0.6663, 0.749, 0.6241, 0.7484, 0.6964, 0.2193, 0.6902, 0.2158, 0.6878, 0.2108, 0.703, 0.217, 0.6798, 0.2448, 0.6864, 0.2411, 0.6981, 0.2417, 0.7024, 0.2516, 0.6902, 0.2158, 0.6838, 0.2188, 0.6814, 0.2109, 0.6878, 0.2108, 0.6733, 0.2402, 0.6807, 0.2338, 0.6864, 0.2411, 0.6798, 0.2448, 0.6838, 0.2188, 0.6728, 0.2191, 0.6719, 0.2114, 0.6814, 0.2109, 0.6649, 0.2334, 0.6704, 0.2272, 0.6807, 0.2338, 0.6733, 0.2402, 0.6675, 0.2024, 0.6767, 0.1966, 0.6814, 0.2109, 0.6719, 0.2114, 0.6733, 0.2402, 0.6588, 0.2496, 0.6551, 0.2379, 0.6649, 0.2334, 0.6767, 0.1966, 0.6828, 0.1948, 0.6878, 0.2108, 0.6814, 0.2109, 0.6798, 0.2448, 0.6628, 0.2557, 0.6588, 0.2496, 0.6733, 0.2402, 0.6898, 0.1947, 0.703, 0.217, 0.6878, 0.2108, 0.6828, 0.1948, 0.6798, 0.2448, 0.7024, 0.2516, 0.6689, 0.2614, 0.6628, 0.2557, 0.6616, 0.2171, 0.6605, 0.2194, 0.6602, 0.2193, 0.661, 0.2174, 0.6602, 0.2193, 0.6605, 0.2194, 0.6599, 0.222, 0.6596, 0.2214, 0.6589, 0.2165, 0.6616, 0.2171, 0.661, 0.2174, 0.6591, 0.217, 0.6596, 0.2214, 0.6599, 0.222, 0.6574, 0.2207, 0.6579, 0.2205, 0.6579, 0.2174, 0.6589, 0.2165, 0.6591, 0.217, 0.6581, 0.2177, 0.6579, 0.2205, 0.6574, 0.2207, 0.6572, 0.2194, 0.6575, 0.2193, 0.6574, 0.2183, 0.6579, 0.2174, 0.6581, 0.2177, 0.6577, 0.2184, 0.6575, 0.2193, 0.6572, 0.2194, 0.6574, 0.2183, 0.6577, 0.2184, 0.6577, 0.2184, 0.6581, 0.2177, 0.6587, 0.2183, 0.6584, 0.2187, 0.6584, 0.2192, 0.6575, 0.2193, 0.6577, 0.2184, 0.6584, 0.2187, 0.6581, 0.2177, 0.6591, 0.217, 0.6592, 0.2179, 0.6587, 0.2183, 0.6585, 0.2198, 0.6579, 0.2205, 0.6575, 0.2193, 0.6584, 0.2192, 0.6591, 0.217, 0.661, 0.2174, 0.6598, 0.218, 0.6592, 0.2179, 0.659, 0.2201, 0.6596, 0.2214, 0.6579, 0.2205, 0.6585, 0.2198, 0.661, 0.2174, 0.6602, 0.2193, 0.6593, 0.219, 0.6598, 0.218, 0.6593, 0.219, 0.6602, 0.2193, 0.6596, 0.2214, 0.659, 0.2201, 0.6593, 0.219, 0.6584, 0.2187, 0.6587, 0.2183, 0.6598, 0.218, 0.6584, 0.2192, 0.6584, 0.2187, 0.6593, 0.219, 0.659, 0.2201, 0.6598, 0.218, 0.6587, 0.2183, 0.6592, 0.2179, 0.6585, 0.2198, 0.6584, 0.2192, 0.659, 0.2201, 0.3279, 0.6015, 0.3399, 0.6133, 0.3331, 0.6177, 0.3224, 0.6093, 0.5985, 0.7009, 0.6033, 0.708, 0.5858, 0.7143, 0.5843, 0.704, 0.3099, 0.5932, 0.3279, 0.6015, 0.3224, 0.6093, 0.3071, 0.6048, 0.5843, 0.704, 0.5858, 0.7143, 0.5629, 0.7128, 0.5675, 0.6997, 0.2856, 0.5931, 0.3099, 0.5932, 0.3071, 0.6048, 0.2899, 0.6051, 0.5675, 0.6997, 0.5629, 0.7128, 0.5414, 0.696, 0.5525, 0.6891, 0.3399, 0.6133, 0.3475, 0.625, 0.3385, 0.6285, 0.3331, 0.6177, 0.6082, 0.6927, 0.6156, 0.6998, 0.6033, 0.708, 0.5985, 0.7009, 0.3475, 0.625, 0.3475, 0.6637, 0.3368, 0.6577, 0.3385, 0.6285, 0.6183, 0.6642, 0.6307, 0.662, 0.6156, 0.6998, 0.6082, 0.6927, 0.3475, 0.6637, 0.3307, 0.6842, 0.3233, 0.6742, 0.3368, 0.6577, 0.6113, 0.6449, 0.6202, 0.6385, 0.6307, 0.662, 0.6183, 0.6642, 0.3307, 0.6842, 0.2963, 0.7001, 0.2984, 0.6885, 0.3233, 0.6742, 0.5949, 0.6259, 0.5965, 0.6161, 0.6202, 0.6385, 0.6113, 0.6449, 0.2963, 0.7001, 0.2736, 0.6959, 0.2796, 0.6832, 0.2984, 0.6885, 0.5787, 0.6243, 0.5779, 0.613, 0.5965, 0.6161, 0.5949, 0.6259, 0.2736, 0.6959, 0.2607, 0.6821, 0.2686, 0.6736, 0.2796, 0.6832, 0.5674, 0.6277, 0.5647, 0.6191, 0.5779, 0.613, 0.5787, 0.6243, 0.2607, 0.6821, 0.2564, 0.643, 0.2682, 0.6431, 0.2686, 0.6736, 0.5555, 0.6495, 0.5479, 0.6449, 0.5647, 0.6191, 0.5674, 0.6277, 0.2564, 0.643, 0.2606, 0.6201, 0.2697, 0.6255, 0.2682, 0.6431, 0.5485, 0.6627, 0.5395, 0.6618, 0.5479, 0.6449, 0.5555, 0.6495, 0.2606, 0.6201, 0.2685, 0.6056, 0.2763, 0.6136, 0.2697, 0.6255, 0.5471, 0.6746, 0.5371, 0.6757, 0.5395, 0.6618, 0.5485, 0.6627, 0.2685, 0.6056, 0.2856, 0.5931, 0.2899, 0.6051, 0.2763, 0.6136, 0.5525, 0.6891, 0.5414, 0.696, 0.5371, 0.6757, 0.5471, 0.6746, 0.2763, 0.6136, 0.2899, 0.6051, 0.2914, 0.6124, 0.2801, 0.6171, 0.5581, 0.6839, 0.5525, 0.6891, 0.5471, 0.6746, 0.5517, 0.6741, 0.2697, 0.6255, 0.2763, 0.6136, 0.2801, 0.6171, 0.2746, 0.6274, 0.5517, 0.6741, 0.5471, 0.6746, 0.5485, 0.6627, 0.5529, 0.6637, 0.2682, 0.6431, 0.2697, 0.6255, 0.2746, 0.6274, 0.2726, 0.6429, 0.5529, 0.6637, 0.5485, 0.6627, 0.5555, 0.6495, 0.5586, 0.6513, 0.2686, 0.6736, 0.2682, 0.6431, 0.2726, 0.6429, 0.2758, 0.6692, 0.5586, 0.6513, 0.5555, 0.6495, 0.5674, 0.6277, 0.571, 0.6335, 0.2796, 0.6832, 0.2686, 0.6736, 0.2758, 0.6692, 0.2841, 0.6773, 0.571, 0.6335, 0.5674, 0.6277, 0.5787, 0.6243, 0.5802, 0.6302, 0.2984, 0.6885, 0.2796, 0.6832, 0.2841, 0.6773, 0.2972, 0.6812, 0.5802, 0.6302, 0.5787, 0.6243, 0.5949, 0.6259, 0.5919, 0.6314, 0.3233, 0.6742, 0.2984, 0.6885, 0.2972, 0.6812, 0.3201, 0.6701, 0.5919, 0.6314, 0.5949, 0.6259, 0.6113, 0.6449, 0.6073, 0.6475, 0.3368, 0.6577, 0.3233, 0.6742, 0.3201, 0.6701, 0.3315, 0.6565, 0.6073, 0.6475, 0.6113, 0.6449, 0.6183, 0.6642, 0.6129, 0.6634, 0.3385, 0.6285, 0.3368, 0.6577, 0.3315, 0.6565, 0.3335, 0.6305, 0.6129, 0.6634, 0.6183, 0.6642, 0.6082, 0.6927, 0.6042, 0.6887, 0.3331, 0.6177, 0.3385, 0.6285, 0.3335, 0.6305, 0.3273, 0.621, 0.6042, 0.6887, 0.6082, 0.6927, 0.5985, 0.7009, 0.5943, 0.6951, 0.2899, 0.6051, 0.3071, 0.6048, 0.3056, 0.6103, 0.2914, 0.6124, 0.5693, 0.6938, 0.5675, 0.6997, 0.5525, 0.6891, 0.5581, 0.6839, 0.3071, 0.6048, 0.3224, 0.6093, 0.318, 0.6159, 0.3056, 0.6103, 0.5836, 0.6956, 0.5843, 0.704, 0.5675, 0.6997, 0.5693, 0.6938, 0.3224, 0.6093, 0.3331, 0.6177, 0.3273, 0.621, 0.318, 0.6159, 0.5943, 0.6951, 0.5985, 0.7009, 0.5843, 0.704, 0.5836, 0.6956, 0.5006, 0.7453, 0.4947, 0.7729, 0.4566, 0.7706, 0.458, 0.7436, 0.459, 0.7169, 0.4966, 0.7175, 0.5006, 0.7453, 0.458, 0.7436, 0.4947, 0.7729, 0.4851, 0.8194, 0.4546, 0.8214, 0.4566, 0.7706, 0.4611, 0.6675, 0.4904, 0.6715, 0.4966, 0.7175, 0.459, 0.7169, 0.4851, 0.8194, 0.4855, 0.8392, 0.4626, 0.8568, 0.4546, 0.8214, 0.4712, 0.634, 0.492, 0.6523, 0.4904, 0.6715, 0.4611, 0.6675, 0.4855, 0.8392, 0.5041, 0.8735, 0.4875, 0.8991, 0.4626, 0.8568, 0.4975, 0.5952, 0.5117, 0.6206, 0.492, 0.6523, 0.4712, 0.634, 0.5041, 0.8735, 0.5374, 0.9093, 0.5267, 0.9342, 0.4875, 0.8991, 0.5371, 0.5644, 0.5459, 0.5886, 0.5117, 0.6206, 0.4975, 0.5952, 0.5374, 0.9093, 0.5573, 0.9204, 0.5521, 0.946, 0.5267, 0.9342, 0.5617, 0.5548, 0.5653, 0.5792, 0.5459, 0.5886, 0.5371, 0.5644, 0.5573, 0.9204, 0.5987, 0.9343, 0.6054, 0.9501, 0.5521, 0.946, 0.612, 0.5532, 0.6051, 0.5679, 0.5653, 0.5792, 0.5617, 0.5548, 0.5987, 0.9343, 0.6346, 0.899, 0.6506, 0.9232, 0.6054, 0.9501, 0.6539, 0.5797, 0.6383, 0.6024, 0.6051, 0.5679, 0.612, 0.5532, 0.6346, 0.899, 0.6676, 0.8712, 0.6769, 0.8857, 0.6506, 0.9232, 0.6785, 0.6157, 0.6695, 0.6295, 0.6383, 0.6024, 0.6539, 0.5797, 0.6352, 0.2101, 0.6234, 0.2054, 0.6388, 0.1735, 0.6423, 0.1995, 0.612, 0.24, 0.6234, 0.2054, 0.6352, 0.2101, 0.6333, 0.2228, 0.6491, 0.2153, 0.6352, 0.2101, 0.6423, 0.1995, 0.6505, 0.2114, 0.6333, 0.2228, 0.6352, 0.2101, 0.6491, 0.2153, 0.6476, 0.2193, 0.6535, 0.2169, 0.6491, 0.2153, 0.6505, 0.2114, 0.6541, 0.2143, 0.6476, 0.2193, 0.6491, 0.2153, 0.6535, 0.2169, 0.6523, 0.2194, 0.6558, 0.2149, 0.6552, 0.2176, 0.6535, 0.2169, 0.6541, 0.2143, 0.6535, 0.2169, 0.6552, 0.2176, 0.654, 0.22, 0.6523, 0.2194, 0.6561, 0.2131, 0.6558, 0.2149, 0.6541, 0.2143, 0.6551, 0.2124, 0.6523, 0.2194, 0.654, 0.22, 0.6531, 0.2216, 0.6518, 0.2215, 0.6566, 0.2125, 0.6561, 0.2131, 0.6551, 0.2124, 0.6543, 0.2087, 0.6518, 0.2215, 0.6531, 0.2216, 0.653, 0.2224, 0.6487, 0.2238, 0.6591, 0.2099, 0.6566, 0.2125, 0.6543, 0.2087, 0.654, 0.1952, 0.6487, 0.2238, 0.653, 0.2224, 0.6533, 0.2261, 0.6392, 0.2344, 0.6543, 0.2087, 0.6505, 0.2114, 0.6423, 0.1995, 0.654, 0.1952, 0.6333, 0.2228, 0.6476, 0.2193, 0.6487, 0.2238, 0.6392, 0.2344, 0.6543, 0.2087, 0.6551, 0.2124, 0.6541, 0.2143, 0.6505, 0.2114, 0.6523, 0.2194, 0.6518, 0.2215, 0.6487, 0.2238, 0.6476, 0.2193, 0.6653, 0.1839, 0.654, 0.1952, 0.6423, 0.1995, 0.6388, 0.1735, 0.6333, 0.2228, 0.6392, 0.2344, 0.6399, 0.2515, 0.612, 0.24, 0.6675, 0.2024, 0.6591, 0.2099, 0.654, 0.1952, 0.6653, 0.1839, 0.6392, 0.2344, 0.6533, 0.2261, 0.6551, 0.2379, 0.6399, 0.2515, 0.6767, 0.1966, 0.675, 0.1796, 0.684, 0.1844, 0.6828, 0.1948, 0.6554, 0.2657, 0.6444, 0.2624, 0.6588, 0.2496, 0.6628, 0.2557, 0.6675, 0.2024, 0.6653, 0.1839, 0.675, 0.1796, 0.6767, 0.1966, 0.6444, 0.2624, 0.6399, 0.2515, 0.6551, 0.2379, 0.6588, 0.2496, 0.6898, 0.1947, 0.6828, 0.1948, 0.684, 0.1844, 0.6905, 0.1883, 0.6554, 0.2657, 0.6628, 0.2557, 0.6689, 0.2614, 0.6641, 0.268, 0.6977, 0.829, 0.708, 0.8397, 0.6769, 0.8857, 0.6676, 0.8712, 0.6785, 0.6157, 0.708, 0.6602, 0.698, 0.6704, 0.6695, 0.6295, 0.1672, 0.3124, 0.1809, 0.3824, 0.1352, 0.4064, 0.1132, 0.3317, 0.08174, 0.2593, 0.1334, 0.2482, 0.1672, 0.3124, 0.1132, 0.3317, 0.1132, 0.3317, 0.1352, 0.4064, 0.063, 0.447, 0.02501, 0.364, 0.0001889, 0.2763, 0.08174, 0.2593, 0.1132, 0.3317, 0.02501, 0.364, 0.4546, 0.1331, 0.5535, 0.04542, 0.629, 0.1559, 0.6075, 0.199, 0.5915, 0.246, 0.4546, 0.2661, 0.4546, 0.1331, 0.6075, 0.199, 0.6075, 0.199, 0.629, 0.1559, 0.6388, 0.1735, 0.6234, 0.2054, 0.612, 0.24, 0.5915, 0.246, 0.6075, 0.199, 0.6234, 0.2054, 0.6653, 0.1839, 0.6388, 0.1735, 0.629, 0.1559, 0.675, 0.1796, 0.5915, 0.246, 0.612, 0.24, 0.6399, 0.2515, 0.6444, 0.2624, 0.7793, 0.1437, 0.7383, 0.1464, 0.7437, 0.07557, 0.8156, 0.08328, 0.6094, 0.3965, 0.6656, 0.3429, 0.6903, 0.3816, 0.6642, 0.4501, 0.2452, 0.2858, 0.2608, 0.3745, 0.1809, 0.3824, 0.1672, 0.3124, 0.1334, 0.2482, 0.2038, 0.2039, 0.2452, 0.2858, 0.1672, 0.3124, 0.8905, 0.3372, 0.914, 0.2417, 0.9998, 0.2301, 0.994, 0.3779, 0.8968, 0.4891, 0.8447, 0.4214, 0.8905, 0.3372, 0.994, 0.3779, 0.44, 0.2223, 0.4542, 0.353, 0.3719, 0.3523, 0.3254, 0.2594, 0.3084, 0.1565, 0.375, 0.1079, 0.44, 0.2223, 0.3254, 0.2594, 0.3254, 0.2594, 0.3719, 0.3523, 0.2608, 0.3745, 0.2452, 0.2858, 0.2038, 0.2039, 0.3084, 0.1565, 0.3254, 0.2594, 0.2452, 0.2858, 0.8046, 0.191, 0.8001, 0.1743, 0.8239, 0.1632, 0.8449, 0.1776, 0.7342, 0.4069, 0.7306, 0.3816, 0.7452, 0.3768, 0.7572, 0.4144, 0.8449, 0.1776, 0.8239, 0.1632, 0.8778, 0.1339, 0.9243, 0.1679, 0.7449, 0.4658, 0.7342, 0.4069, 0.7572, 0.4144, 0.8002, 0.4781, 0.9243, 0.1679, 0.8778, 0.1339, 0.9348, 0.0918, 0.9951, 0.1342, 0.7507, 0.5376, 0.7449, 0.4658, 0.8002, 0.4781, 0.824, 0.5528, 0.4039, 0.4201, 0.3918, 0.4824, 0.3308, 0.4558, 0.3384, 0.4036, 0.2146, 0.09462, 0.2502, 0.0387, 0.2952, 0.08276, 0.251, 0.1338, 0.2573, 0.4736, 0.2556, 0.4209, 0.3384, 0.4036, 0.3308, 0.4558, 0.251, 0.1338, 0.1708, 0.1682, 0.1403, 0.1205, 0.2146, 0.09462, 0.2608, 0.3745, 0.3719, 0.3523, 0.3384, 0.4036, 0.2556, 0.4209, 0.251, 0.1338, 0.3084, 0.1565, 0.2038, 0.2039, 0.1708, 0.1682, 0.3719, 0.3523, 0.4542, 0.353, 0.4039, 0.4201, 0.3384, 0.4036, 0.2952, 0.08276, 0.375, 0.1079, 0.3084, 0.1565, 0.251, 0.1338, 0.9998, 0.2301, 0.914, 0.2417, 0.9243, 0.1679, 0.9951, 0.1342, 0.8002, 0.4781, 0.8447, 0.4214, 0.8968, 0.4891, 0.824, 0.5528, 0.914, 0.2417, 0.8346, 0.2265, 0.8449, 0.1776, 0.9243, 0.1679, 0.7572, 0.4144, 0.7842, 0.38, 0.8447, 0.4214, 0.8002, 0.4781, 0.8113, 0.2287, 0.8046, 0.191, 0.8449, 0.1776, 0.8346, 0.2265, 0.7572, 0.4144, 0.7452, 0.3768, 0.7705, 0.3648, 0.7842, 0.38, 0.815, 0.31, 0.8346, 0.2265, 0.914, 0.2417, 0.8905, 0.3372, 0.8447, 0.4214, 0.7842, 0.38, 0.815, 0.31, 0.8905, 0.3372, 0.3479, 0.5931, 0.3828, 0.6186, 0.3805, 0.6468, 0.3479, 0.6695, 0.4157, 0.6159, 0.418, 0.6441, 0.3832, 0.6695, 0.3832, 0.5931, 0.7985, 0.2867, 0.8113, 0.2287, 0.8346, 0.2265, 0.815, 0.31, 0.7842, 0.38, 0.7705, 0.3648, 0.7929, 0.3198, 0.815, 0.31, 0.7935, 0.3052, 0.7985, 0.2867, 0.815, 0.31, 0.815, 0.31, 0.7929, 0.3198, 0.7935, 0.3052, 0.8001, 0.1743, 0.7793, 0.1437, 0.8156, 0.08328, 0.8239, 0.1632, 0.6642, 0.4501, 0.6903, 0.3816, 0.7306, 0.3816, 0.7342, 0.4069, 0.8156, 0.08328, 0.8453, 0.06477, 0.8778, 0.1339, 0.8239, 0.1632, 0.7449, 0.4658, 0.6691, 0.486, 0.6642, 0.4501, 0.7342, 0.4069, 0.8453, 0.06477, 0.8667, 0.02214, 0.9348, 0.0918, 0.8778, 0.1339, 0.7507, 0.5376, 0.6498, 0.5317, 0.6691, 0.486, 0.7449, 0.4658, 0.2573, 0.4736, 0.3308, 0.4558, 0.3918, 0.4824, 0.3162, 0.5236, 0.2502, 0.0387, 0.2146, 0.09462, 0.1403, 0.1205, 0.166, 0.04651, 0.629, 0.1559, 0.5535, 0.04542, 0.6197, 0.02402, 0.6766, 0.1157, 0.4829, 0.332, 0.4546, 0.2661, 0.5915, 0.246, 0.5947, 0.3128, 0.7437, 0.07557, 0.6766, 0.1157, 0.6197, 0.02402, 0.6866, 0.008583, 0.4829, 0.332, 0.5947, 0.3128, 0.6094, 0.3965, 0.5164, 0.396, 0.7383, 0.1464, 0.7151, 0.164, 0.6766, 0.1157, 0.7437, 0.07557, 0.5947, 0.3128, 0.663, 0.3078, 0.6656, 0.3429, 0.6094, 0.3965, 0.7151, 0.164, 0.684, 0.1844, 0.675, 0.1796, 0.6766, 0.1157, 0.6444, 0.2624, 0.6554, 0.2657, 0.663, 0.3078, 0.5947, 0.3128, 0.675, 0.1796, 0.629, 0.1559, 0.6766, 0.1157, 0.5947, 0.3128, 0.5915, 0.246, 0.6444, 0.2624, 0.7151, 0.164, 0.6905, 0.1883, 0.684, 0.1844, 0.6554, 0.2657, 0.6641, 0.268, 0.663, 0.3078, 0.2573, 0.4736, 0.1931, 0.468, 0.1838, 0.4241, 0.2556, 0.4209, 0.108, 0.2123, 0.08408, 0.1692, 0.1403, 0.1205, 0.1708, 0.1682, 0.2608, 0.3745, 0.2556, 0.4209, 0.1838, 0.4241, 0.1809, 0.3824, 0.108, 0.2123, 0.1708, 0.1682, 0.2038, 0.2039, 0.1334, 0.2482, 0.1343, 0.5249, 0.09838, 0.4875, 0.1838, 0.4241, 0.1931, 0.468, 0.108, 0.2123, 0.0001889, 0.2229, 0.0002259, 0.172, 0.08408, 0.1692, 0.063, 0.447, 0.1352, 0.4064, 0.1838, 0.4241, 0.09838, 0.4875, 0.108, 0.2123, 0.08174, 0.2593, 0.0001889, 0.2763, 0.0001889, 0.2229, 0.1809, 0.3824, 0.1838, 0.4241, 0.1352, 0.4064, 0.08174, 0.2593, 0.108, 0.2123, 0.1334, 0.2482, 0.2594, 0.5151, 0.2762, 0.5151, 0.2755, 0.5233, 0.2616, 0.5191, 0.1314, 0.06353, 0.1358, 0.0707, 0.1202, 0.07873, 0.1203, 0.07381, 0.2594, 0.5151, 0.2616, 0.5191, 0.2511, 0.5174, 0.25, 0.5152, 0.111, 0.08053, 0.1203, 0.07381, 0.1202, 0.07873, 0.111, 0.0833, 0.25, 0.5152, 0.2511, 0.5174, 0.2465, 0.5183, 0.2465, 0.5166, 0.1059, 0.08198, 0.111, 0.08053, 0.111, 0.0833, 0.1069, 0.0837, 0.2465, 0.5166, 0.2465, 0.5183, 0.24, 0.5196, 0.2407, 0.5171, 0.09858, 0.08397, 0.1059, 0.08198, 0.1069, 0.0837, 0.1007, 0.08628, 0.2407, 0.5171, 0.24, 0.5196, 0.226, 0.524, 0.2242, 0.5194, 0.08068, 0.08688, 0.09858, 0.08397, 0.1007, 0.08628, 0.08126, 0.09277, 0.2242, 0.5194, 0.226, 0.524, 0.1961, 0.54, 0.1841, 0.5331, 0.02048, 0.08327, 0.08068, 0.08688, 0.08126, 0.09277, 0.006066, 0.1065, 0.226, 0.524, 0.2318, 0.5257, 0.2099, 0.5392, 0.1961, 0.54, 0.05083, 0.07606, 0.08637, 0.08181, 0.08068, 0.08688, 0.02048, 0.08327, 0.24, 0.5196, 0.2409, 0.5211, 0.2318, 0.5257, 0.226, 0.524, 0.08637, 0.08181, 0.09872, 0.08196, 0.09858, 0.08397, 0.08068, 0.08688, 0.2465, 0.5183, 0.2457, 0.5196, 0.2409, 0.5211, 0.24, 0.5196, 0.09872, 0.08196, 0.1045, 0.08107, 0.1059, 0.08198, 0.09858, 0.08397, 0.2511, 0.5174, 0.2496, 0.5199, 0.2457, 0.5196, 0.2465, 0.5183, 0.1045, 0.08107, 0.1083, 0.07879, 0.111, 0.08053, 0.1059, 0.08198, 0.2616, 0.5191, 0.2569, 0.5243, 0.2496, 0.5199, 0.2511, 0.5174, 0.1083, 0.07879, 0.1133, 0.07091, 0.1203, 0.07381, 0.111, 0.08053, 0.2616, 0.5191, 0.2755, 0.5233, 0.266, 0.5323, 0.2569, 0.5243, 0.1185, 0.05914, 0.1314, 0.06353, 0.1203, 0.07381, 0.1133, 0.07091, 0.7437, 0.07557, 0.6866, 0.008583, 0.7457, 0.003173, 0.7516, 0.03575, 0.5522, 0.4475, 0.5164, 0.396, 0.6094, 0.3965, 0.5825, 0.4301, 0.1343, 0.5249, 0.1841, 0.5331, 0.1961, 0.54, 0.1786, 0.573, 0.4262, 0.5931, 0.4412, 0.6021, 0.4412, 0.6382, 0.4184, 0.6164, 0.8156, 0.08328, 0.7437, 0.07557, 0.7516, 0.03575, 0.8453, 0.06477, 0.5825, 0.4301, 0.6094, 0.3965, 0.6642, 0.4501, 0.6691, 0.486, 0.3162, 0.5236, 0.3066, 0.548, 0.2755, 0.5233, 0.2762, 0.5151, 0.1314, 0.06353, 0.1482, 0.02973, 0.166, 0.04651, 0.1358, 0.0707, 0.1961, 0.54, 0.2099, 0.5392, 0.2144, 0.5525, 0.1786, 0.573, 0.05374, 0.05583, 0.05083, 0.07606, 0.02048, 0.08327, 0.01766, 0.0359, 0.2209, 0.5552, 0.1962, 0.5893, 0.1786, 0.573, 0.2144, 0.5525, 0.01766, 0.0359, 0.03263, 0.01989, 0.06143, 0.05107, 0.05374, 0.05583, 0.2302, 0.5714, 0.1962, 0.5893, 0.2209, 0.5552, 0.2281, 0.5598, 0.06143, 0.05107, 0.03263, 0.01989, 0.06831, 0.03111, 0.06879, 0.04393, 0.2545, 0.5649, 0.2747, 0.5927, 0.1962, 0.5893, 0.2302, 0.5714, 0.03263, 0.01989, 0.1059, 0.0001889, 0.09515, 0.03122, 0.06831, 0.03111, 0.3066, 0.548, 0.2747, 0.5927, 0.2545, 0.5649, 0.2693, 0.5484, 0.09515, 0.03122, 0.1059, 0.0001889, 0.1482, 0.02973, 0.1153, 0.0425, 0.2755, 0.5233, 0.3066, 0.548, 0.2693, 0.5484, 0.266, 0.5323, 0.1153, 0.0425, 0.1482, 0.02973, 0.1314, 0.06353, 0.1185, 0.05914, 0.8453, 0.06477, 0.8248, 0.005325, 0.8538, 0.0159, 0.8667, 0.02214, 0.6361, 0.5258, 0.6078, 0.5098, 0.6691, 0.486, 0.6498, 0.5317, 0.8453, 0.06477, 0.7516, 0.03575, 0.7667, 0.000189, 0.8248, 0.005325, 0.5641, 0.4665, 0.5825, 0.4301, 0.6691, 0.486, 0.6078, 0.5098, 0.7516, 0.03575, 0.7457, 0.003173, 0.7667, 0.000189, 0.5641, 0.4665, 0.5522, 0.4475, 0.5825, 0.4301, 0.266, 0.5323, 0.2693, 0.5484, 0.2583, 0.5449, 0.2586, 0.5327, 0.1059, 0.04996, 0.1153, 0.0425, 0.1185, 0.05914, 0.1113, 0.06197, 0.2693, 0.5484, 0.2545, 0.5649, 0.2487, 0.555, 0.2583, 0.5449, 0.09242, 0.04308, 0.09515, 0.03122, 0.1153, 0.0425, 0.1059, 0.04996, 0.2545, 0.5649, 0.2302, 0.5714, 0.2348, 0.5627, 0.2487, 0.555, 0.0754, 0.039, 0.06831, 0.03111, 0.09515, 0.03122, 0.09242, 0.04308, 0.2302, 0.5714, 0.2281, 0.5598, 0.2325, 0.5545, 0.2348, 0.5627, 0.07516, 0.04871, 0.06879, 0.04393, 0.06831, 0.03111, 0.0754, 0.039, 0.2281, 0.5598, 0.2209, 0.5552, 0.2237, 0.5491, 0.2325, 0.5545, 0.0664, 0.05768, 0.06143, 0.05107, 0.06879, 0.04393, 0.07516, 0.04871, 0.2209, 0.5552, 0.2144, 0.5525, 0.2191, 0.5501, 0.2237, 0.5491, 0.06047, 0.05762, 0.05374, 0.05583, 0.06143, 0.05107, 0.0664, 0.05768, 0.2144, 0.5525, 0.2099, 0.5392, 0.2164, 0.5412, 0.2191, 0.5501, 0.05951, 0.07044, 0.05083, 0.07606, 0.05374, 0.05583, 0.06047, 0.05762, 0.2569, 0.5243, 0.266, 0.5323, 0.2586, 0.5327, 0.2533, 0.5246, 0.1113, 0.06197, 0.1185, 0.05914, 0.1133, 0.07091, 0.1097, 0.07232, 0.2496, 0.5199, 0.2569, 0.5243, 0.2533, 0.5246, 0.2483, 0.5209, 0.1097, 0.07232, 0.1133, 0.07091, 0.1083, 0.07879, 0.1065, 0.07846, 0.2457, 0.5196, 0.2496, 0.5199, 0.2483, 0.5209, 0.2457, 0.5211, 0.1065, 0.07846, 0.1083, 0.07879, 0.1045, 0.08107, 0.1037, 0.07951, 0.2409, 0.5211, 0.2457, 0.5196, 0.2457, 0.5211, 0.2421, 0.5222, 0.1037, 0.07951, 0.1045, 0.08107, 0.09872, 0.08196, 0.09944, 0.08029, 0.2318, 0.5257, 0.2409, 0.5211, 0.2421, 0.5222, 0.2354, 0.5265, 0.09944, 0.08029, 0.09872, 0.08196, 0.08637, 0.08181, 0.09015, 0.07909, 0.2099, 0.5392, 0.2318, 0.5257, 0.2354, 0.5265, 0.2164, 0.5412, 0.09015, 0.07909, 0.08637, 0.08181, 0.05083, 0.07606, 0.05951, 0.07044, 0.2325, 0.5545, 0.2237, 0.5491, 0.2335, 0.5393, 0.2387, 0.5465, 0.08183, 0.06562, 0.0664, 0.05768, 0.07516, 0.04871, 0.08489, 0.05562, 0.2387, 0.5465, 0.2335, 0.5393, 0.2419, 0.5333, 0.2466, 0.5376, 0.09388, 0.0686, 0.08183, 0.06562, 0.08489, 0.05562, 0.09692, 0.06203, 0.2466, 0.5376, 0.2419, 0.5333, 0.2463, 0.5294, 0.2503, 0.5306, 0.1003, 0.07069, 0.09388, 0.0686, 0.09692, 0.06203, 0.1039, 0.06764, 0.2503, 0.5306, 0.2463, 0.5294, 0.2468, 0.5262, 0.2495, 0.5257, 0.1024, 0.07384, 0.1003, 0.07069, 0.1039, 0.06764, 0.1054, 0.07299, 0.2533, 0.5246, 0.2586, 0.5327, 0.2503, 0.5306, 0.2495, 0.5257, 0.1039, 0.06764, 0.1113, 0.06197, 0.1097, 0.07232, 0.1054, 0.07299, 0.2583, 0.5449, 0.2466, 0.5376, 0.2503, 0.5306, 0.2586, 0.5327, 0.1039, 0.06764, 0.09692, 0.06203, 0.1059, 0.04996, 0.1113, 0.06197, 0.2583, 0.5449, 0.2487, 0.555, 0.2387, 0.5465, 0.2466, 0.5376, 0.08489, 0.05562, 0.09242, 0.04308, 0.1059, 0.04996, 0.09692, 0.06203, 0.2325, 0.5545, 0.2387, 0.5465, 0.2487, 0.555, 0.2348, 0.5627, 0.09242, 0.04308, 0.08489, 0.05562, 0.07516, 0.04871, 0.0754, 0.039, 0.2191, 0.5501, 0.2164, 0.5412, 0.2335, 0.5393, 0.2237, 0.5491, 0.08183, 0.06562, 0.05951, 0.07044, 0.06047, 0.05762, 0.0664, 0.05768, 0.2354, 0.5265, 0.2419, 0.5333, 0.2335, 0.5393, 0.2164, 0.5412, 0.08183, 0.06562, 0.09388, 0.0686, 0.09015, 0.07909, 0.05951, 0.07044, 0.2421, 0.5222, 0.2463, 0.5294, 0.2419, 0.5333, 0.2354, 0.5265, 0.09388, 0.0686, 0.1003, 0.07069, 0.09944, 0.08029, 0.09015, 0.07909, 0.2457, 0.5211, 0.2468, 0.5262, 0.2463, 0.5294, 0.2421, 0.5222, 0.1003, 0.07069, 0.1024, 0.07384, 0.1037, 0.07951, 0.09944, 0.08029, 0.2483, 0.5209, 0.2495, 0.5257, 0.2468, 0.5262, 0.2457, 0.5211, 0.1024, 0.07384, 0.1054, 0.07299, 0.1065, 0.07846, 0.1037, 0.07951, 0.2533, 0.5246, 0.2495, 0.5257, 0.2483, 0.5209, 0.1065, 0.07846, 0.1054, 0.07299, 0.1097, 0.07232, 0.2242, 0.5194, 0.1841, 0.5331, 0.194, 0.4979, 0.2313, 0.5096, 0.05956, 0.1393, 0.006066, 0.1065, 0.08126, 0.09277, 0.09499, 0.0993, 0.2407, 0.5171, 0.2242, 0.5194, 0.2313, 0.5096, 0.2421, 0.5143, 0.09499, 0.0993, 0.08126, 0.09277, 0.1007, 0.08628, 0.1036, 0.08833, 0.2465, 0.5166, 0.2407, 0.5171, 0.2421, 0.5143, 0.2459, 0.5154, 0.1036, 0.08833, 0.1007, 0.08628, 0.1069, 0.0837, 0.1068, 0.0852, 0.25, 0.5152, 0.2465, 0.5166, 0.2459, 0.5154, 0.2481, 0.5139, 0.1068, 0.0852, 0.1069, 0.0837, 0.111, 0.0833, 0.1098, 0.08556, 0.2594, 0.5151, 0.25, 0.5152, 0.2481, 0.5139, 0.2518, 0.5083, 0.1098, 0.08556, 0.111, 0.0833, 0.1202, 0.07873, 0.1164, 0.08899, 0.2762, 0.5151, 0.2594, 0.5151, 0.2518, 0.5083, 0.2668, 0.4907, 0.1164, 0.08899, 0.1202, 0.07873, 0.1358, 0.0707, 0.139, 0.09733, 0.2518, 0.5083, 0.2313, 0.5096, 0.194, 0.4979, 0.2668, 0.4907, 0.05956, 0.1393, 0.09499, 0.0993, 0.1164, 0.08899, 0.139, 0.09733, 0.2518, 0.5083, 0.2481, 0.5139, 0.2421, 0.5143, 0.2313, 0.5096, 0.1036, 0.08833, 0.1098, 0.08556, 0.1164, 0.08899, 0.09499, 0.0993, 0.2481, 0.5139, 0.2459, 0.5154, 0.2421, 0.5143, 0.1036, 0.08833, 0.1068, 0.0852, 0.1098, 0.08556, 0.2573, 0.4736, 0.3162, 0.5236, 0.2762, 0.5151, 0.2668, 0.4907, 0.1358, 0.0707, 0.166, 0.04651, 0.1403, 0.1205, 0.139, 0.09733, 0.2573, 0.4736, 0.2668, 0.4907, 0.194, 0.4979, 0.1931, 0.468, 0.05956, 0.1393, 0.139, 0.09733, 0.1403, 0.1205, 0.08408, 0.1692, 0.1343, 0.5249, 0.1931, 0.468, 0.194, 0.4979, 0.1841, 0.5331, 0.05956, 0.1393, 0.08408, 0.1692, 0.0002259, 0.172, 0.006066, 0.1065])
me_suzanne.materials.append(mat_mat_riau)
me_suzanne.update()

# ---- objects
ob_light = bpy.data.objects.new('Light', light_light)
ob_camera = bpy.data.objects.new('Camera', cam_camera)
ob_suzanne = bpy.data.objects.new('Suzanne', me_suzanne)

# ---- transforms, parenting, visibility, modifiers, constraints
ob_light.location = (4.076, 1.005, 5.904)
ob_light.rotation_euler = (0.6503, 0.05522, 1.866)
ob_light.lock_rotations_4d = False
ob_light.empty_display_type = 'ARROWS'
ob_light.color = (0.0, 0.0, 0.0, 0.0)
ob_light.lineart.crease_threshold = 0.0
ob_camera.location = (7.359, -6.926, 4.958)
ob_camera.rotation_euler = (1.109, 0.0, 0.8149)
ob_camera.lock_rotations_4d = False
ob_camera.empty_display_type = 'ARROWS'
ob_camera.color = (0.0, 0.0, 0.0, 0.0)
ob_camera.display_type = 'WIRE'
ob_camera.lineart.crease_threshold = 0.0
ob_suzanne.location = (0.0, 0.0, 0.0)

# ---- collection membership
col_collection.objects.link(ob_light)
col_collection.objects.link(ob_camera)
col_collection.objects.link(ob_suzanne)

# ---- scene / render settings (as saved in the file)
scene.camera = ob_camera
scene.frame_start = 1; scene.frame_end = 250; scene.frame_set(1)
scene.render.engine = 'BLENDER_EEVEE_NEXT'
bpy.context.view_layer.update()
